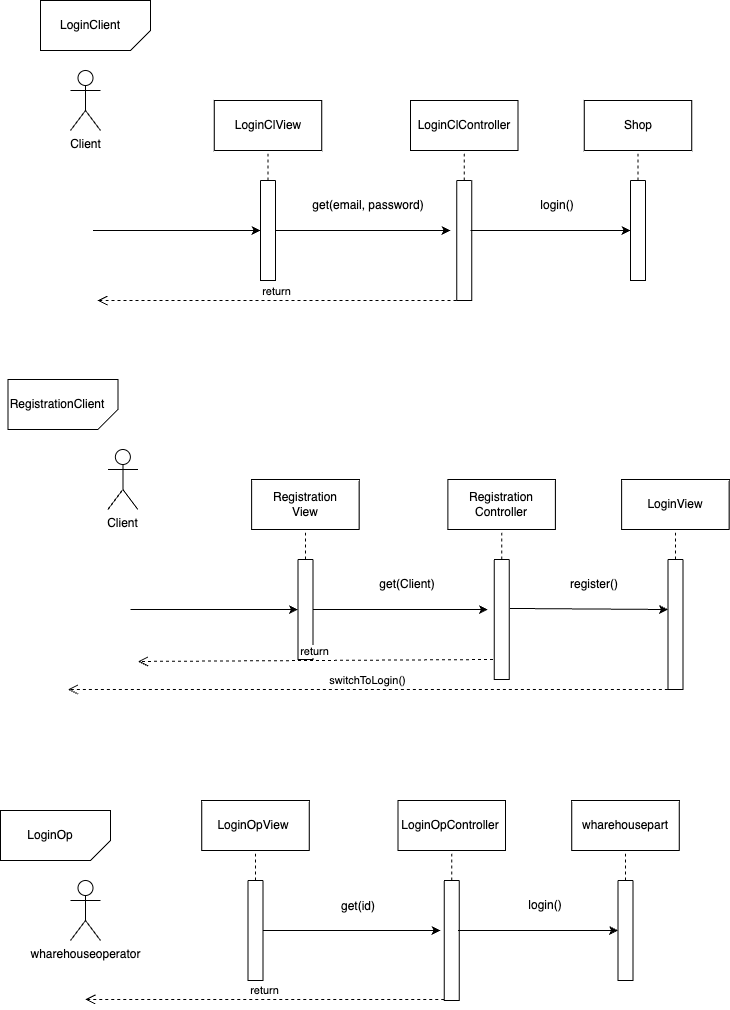

The diagram above was exported from draw.io. Its source (the exported page's mxGraphModel, read from the mxfile embedded in the PNG):
<mxGraphModel dx="1194" dy="727" grid="1" gridSize="10" guides="1" tooltips="1" connect="1" arrows="1" fold="1" page="1" pageScale="1" pageWidth="827" pageHeight="1169" math="0" shadow="0">
  <root>
    <mxCell id="0" />
    <mxCell id="1" parent="0" />
    <mxCell id="FQl5EcfN14FbuCEhjCcd-5" value="" style="verticalLabelPosition=bottom;verticalAlign=top;html=1;shape=card;whiteSpace=wrap;size=20;arcSize=12;direction=west;" parent="1" vertex="1">
      <mxGeometry x="50" y="50" width="110" height="50" as="geometry" />
    </mxCell>
    <mxCell id="FQl5EcfN14FbuCEhjCcd-9" value="LoginClient" style="text;html=1;strokeColor=none;fillColor=none;align=center;verticalAlign=middle;whiteSpace=wrap;rounded=0;" parent="1" vertex="1">
      <mxGeometry x="70" y="60" width="60" height="30" as="geometry" />
    </mxCell>
    <mxCell id="FQl5EcfN14FbuCEhjCcd-10" value="Client" style="shape=umlActor;verticalLabelPosition=bottom;verticalAlign=top;html=1;outlineConnect=0;" parent="1" vertex="1">
      <mxGeometry x="80" y="120" width="30" height="60" as="geometry" />
    </mxCell>
    <mxCell id="FQl5EcfN14FbuCEhjCcd-13" value="" style="endArrow=classic;html=1;rounded=0;exitX=1;exitY=0.25;exitDx=0;exitDy=0;entryX=0;entryY=0.5;entryDx=0;entryDy=0;" parent="1" target="FQl5EcfN14FbuCEhjCcd-14" edge="1">
      <mxGeometry width="50" height="50" relative="1" as="geometry">
        <mxPoint x="102.5" y="280" as="sourcePoint" />
        <mxPoint x="270" y="240" as="targetPoint" />
      </mxGeometry>
    </mxCell>
    <mxCell id="FQl5EcfN14FbuCEhjCcd-14" value="" style="swimlane;startSize=0;" parent="1" vertex="1">
      <mxGeometry x="270" y="230" width="15" height="100" as="geometry" />
    </mxCell>
    <mxCell id="FQl5EcfN14FbuCEhjCcd-15" value="" style="rounded=0;whiteSpace=wrap;html=1;" parent="1" vertex="1">
      <mxGeometry x="223.75" y="150" width="107.5" height="50" as="geometry" />
    </mxCell>
    <mxCell id="FQl5EcfN14FbuCEhjCcd-16" value="LoginClView" style="text;html=1;strokeColor=none;fillColor=none;align=center;verticalAlign=middle;whiteSpace=wrap;rounded=0;" parent="1" vertex="1">
      <mxGeometry x="237.5" y="160" width="80" height="30" as="geometry" />
    </mxCell>
    <mxCell id="FQl5EcfN14FbuCEhjCcd-17" value="" style="endArrow=none;dashed=1;html=1;rounded=0;entryX=0.5;entryY=1;entryDx=0;entryDy=0;exitX=0.5;exitY=0;exitDx=0;exitDy=0;" parent="1" source="FQl5EcfN14FbuCEhjCcd-14" target="FQl5EcfN14FbuCEhjCcd-15" edge="1">
      <mxGeometry width="50" height="50" relative="1" as="geometry">
        <mxPoint x="320" y="290" as="sourcePoint" />
        <mxPoint x="370" y="240" as="targetPoint" />
      </mxGeometry>
    </mxCell>
    <mxCell id="FQl5EcfN14FbuCEhjCcd-18" value="" style="swimlane;startSize=0;" parent="1" vertex="1">
      <mxGeometry x="466.25" y="230" width="15" height="120" as="geometry" />
    </mxCell>
    <mxCell id="FQl5EcfN14FbuCEhjCcd-19" value="" style="rounded=0;whiteSpace=wrap;html=1;" parent="1" vertex="1">
      <mxGeometry x="420" y="150" width="107.5" height="50" as="geometry" />
    </mxCell>
    <mxCell id="FQl5EcfN14FbuCEhjCcd-20" value="LoginClController" style="text;html=1;strokeColor=none;fillColor=none;align=center;verticalAlign=middle;whiteSpace=wrap;rounded=0;" parent="1" vertex="1">
      <mxGeometry x="433.75" y="160" width="80" height="30" as="geometry" />
    </mxCell>
    <mxCell id="FQl5EcfN14FbuCEhjCcd-21" value="" style="endArrow=none;dashed=1;html=1;rounded=0;entryX=0.5;entryY=1;entryDx=0;entryDy=0;exitX=0.5;exitY=0;exitDx=0;exitDy=0;" parent="1" source="FQl5EcfN14FbuCEhjCcd-18" target="FQl5EcfN14FbuCEhjCcd-19" edge="1">
      <mxGeometry width="50" height="50" relative="1" as="geometry">
        <mxPoint x="516.25" y="290" as="sourcePoint" />
        <mxPoint x="566.25" y="240" as="targetPoint" />
      </mxGeometry>
    </mxCell>
    <mxCell id="FQl5EcfN14FbuCEhjCcd-23" value="" style="endArrow=classic;html=1;rounded=0;exitX=1;exitY=0.5;exitDx=0;exitDy=0;" parent="1" source="FQl5EcfN14FbuCEhjCcd-14" edge="1">
      <mxGeometry width="50" height="50" relative="1" as="geometry">
        <mxPoint x="320" y="290" as="sourcePoint" />
        <mxPoint x="460" y="280" as="targetPoint" />
      </mxGeometry>
    </mxCell>
    <mxCell id="FQl5EcfN14FbuCEhjCcd-24" value="get(email, password)" style="text;html=1;strokeColor=none;fillColor=none;align=center;verticalAlign=middle;whiteSpace=wrap;rounded=0;" parent="1" vertex="1">
      <mxGeometry x="298" y="240" width="160" height="30" as="geometry" />
    </mxCell>
    <mxCell id="FQl5EcfN14FbuCEhjCcd-25" value="" style="swimlane;startSize=0;" parent="1" vertex="1">
      <mxGeometry x="640" y="230" width="15" height="100" as="geometry" />
    </mxCell>
    <mxCell id="FQl5EcfN14FbuCEhjCcd-26" value="Shop" style="rounded=0;whiteSpace=wrap;html=1;" parent="1" vertex="1">
      <mxGeometry x="593.75" y="150" width="107.5" height="50" as="geometry" />
    </mxCell>
    <mxCell id="FQl5EcfN14FbuCEhjCcd-29" value="" style="endArrow=classic;html=1;rounded=0;exitX=0.917;exitY=0.417;exitDx=0;exitDy=0;exitPerimeter=0;" parent="1" edge="1" source="FQl5EcfN14FbuCEhjCcd-18">
      <mxGeometry width="50" height="50" relative="1" as="geometry">
        <mxPoint x="490" y="280" as="sourcePoint" />
        <mxPoint x="640" y="280" as="targetPoint" />
      </mxGeometry>
    </mxCell>
    <mxCell id="FQl5EcfN14FbuCEhjCcd-30" value="login()" style="text;html=1;strokeColor=none;fillColor=none;align=center;verticalAlign=middle;whiteSpace=wrap;rounded=0;" parent="1" vertex="1">
      <mxGeometry x="520" y="240" width="93.75" height="30" as="geometry" />
    </mxCell>
    <mxCell id="FQl5EcfN14FbuCEhjCcd-31" value="" style="endArrow=none;dashed=1;html=1;rounded=0;entryX=0.5;entryY=1;entryDx=0;entryDy=0;exitX=0.5;exitY=0;exitDx=0;exitDy=0;" parent="1" source="FQl5EcfN14FbuCEhjCcd-25" target="FQl5EcfN14FbuCEhjCcd-26" edge="1">
      <mxGeometry width="50" height="50" relative="1" as="geometry">
        <mxPoint x="320" y="290" as="sourcePoint" />
        <mxPoint x="370" y="240" as="targetPoint" />
      </mxGeometry>
    </mxCell>
    <mxCell id="FQl5EcfN14FbuCEhjCcd-34" value="" style="verticalLabelPosition=bottom;verticalAlign=top;html=1;shape=card;whiteSpace=wrap;size=20;arcSize=12;direction=west;" parent="1" vertex="1">
      <mxGeometry x="17.380000000000003" y="429" width="110" height="50" as="geometry" />
    </mxCell>
    <mxCell id="FQl5EcfN14FbuCEhjCcd-35" value="RegistrationClient" style="text;html=1;strokeColor=none;fillColor=none;align=center;verticalAlign=middle;whiteSpace=wrap;rounded=0;" parent="1" vertex="1">
      <mxGeometry x="37.38" y="439" width="60" height="30" as="geometry" />
    </mxCell>
    <mxCell id="FQl5EcfN14FbuCEhjCcd-36" value="Client" style="shape=umlActor;verticalLabelPosition=bottom;verticalAlign=top;html=1;outlineConnect=0;" parent="1" vertex="1">
      <mxGeometry x="117.38" y="499" width="30" height="60" as="geometry" />
    </mxCell>
    <mxCell id="FQl5EcfN14FbuCEhjCcd-37" value="" style="endArrow=classic;html=1;rounded=0;exitX=1;exitY=0.25;exitDx=0;exitDy=0;entryX=0;entryY=0.5;entryDx=0;entryDy=0;" parent="1" target="FQl5EcfN14FbuCEhjCcd-38" edge="1">
      <mxGeometry width="50" height="50" relative="1" as="geometry">
        <mxPoint x="139.88" y="659" as="sourcePoint" />
        <mxPoint x="307.38" y="619" as="targetPoint" />
      </mxGeometry>
    </mxCell>
    <mxCell id="FQl5EcfN14FbuCEhjCcd-38" value="" style="swimlane;startSize=0;" parent="1" vertex="1">
      <mxGeometry x="307.38" y="609" width="15" height="100" as="geometry" />
    </mxCell>
    <mxCell id="FQl5EcfN14FbuCEhjCcd-39" value="" style="rounded=0;whiteSpace=wrap;html=1;" parent="1" vertex="1">
      <mxGeometry x="261.13" y="529" width="107.5" height="50" as="geometry" />
    </mxCell>
    <mxCell id="FQl5EcfN14FbuCEhjCcd-40" value="Registration View" style="text;html=1;strokeColor=none;fillColor=none;align=center;verticalAlign=middle;whiteSpace=wrap;rounded=0;" parent="1" vertex="1">
      <mxGeometry x="274.88" y="539" width="80" height="30" as="geometry" />
    </mxCell>
    <mxCell id="FQl5EcfN14FbuCEhjCcd-41" value="" style="endArrow=none;dashed=1;html=1;rounded=0;entryX=0.5;entryY=1;entryDx=0;entryDy=0;exitX=0.5;exitY=0;exitDx=0;exitDy=0;" parent="1" source="FQl5EcfN14FbuCEhjCcd-38" target="FQl5EcfN14FbuCEhjCcd-39" edge="1">
      <mxGeometry width="50" height="50" relative="1" as="geometry">
        <mxPoint x="357.38" y="669" as="sourcePoint" />
        <mxPoint x="407.38" y="619" as="targetPoint" />
      </mxGeometry>
    </mxCell>
    <mxCell id="FQl5EcfN14FbuCEhjCcd-42" value="" style="swimlane;startSize=0;" parent="1" vertex="1">
      <mxGeometry x="503.63" y="609" width="15" height="120" as="geometry" />
    </mxCell>
    <mxCell id="FQl5EcfN14FbuCEhjCcd-43" value="" style="rounded=0;whiteSpace=wrap;html=1;" parent="1" vertex="1">
      <mxGeometry x="457.38" y="529" width="107.5" height="50" as="geometry" />
    </mxCell>
    <mxCell id="FQl5EcfN14FbuCEhjCcd-44" value="Registration Controller" style="text;html=1;strokeColor=none;fillColor=none;align=center;verticalAlign=middle;whiteSpace=wrap;rounded=0;" parent="1" vertex="1">
      <mxGeometry x="471.13" y="539" width="80" height="30" as="geometry" />
    </mxCell>
    <mxCell id="FQl5EcfN14FbuCEhjCcd-45" value="" style="endArrow=none;dashed=1;html=1;rounded=0;entryX=0.5;entryY=1;entryDx=0;entryDy=0;exitX=0.5;exitY=0;exitDx=0;exitDy=0;" parent="1" source="FQl5EcfN14FbuCEhjCcd-42" target="FQl5EcfN14FbuCEhjCcd-43" edge="1">
      <mxGeometry width="50" height="50" relative="1" as="geometry">
        <mxPoint x="553.63" y="669" as="sourcePoint" />
        <mxPoint x="603.63" y="619" as="targetPoint" />
      </mxGeometry>
    </mxCell>
    <mxCell id="FQl5EcfN14FbuCEhjCcd-47" value="" style="endArrow=classic;html=1;rounded=0;exitX=1;exitY=0.5;exitDx=0;exitDy=0;" parent="1" source="FQl5EcfN14FbuCEhjCcd-38" edge="1">
      <mxGeometry width="50" height="50" relative="1" as="geometry">
        <mxPoint x="357.38" y="669" as="sourcePoint" />
        <mxPoint x="497.38" y="659" as="targetPoint" />
      </mxGeometry>
    </mxCell>
    <mxCell id="FQl5EcfN14FbuCEhjCcd-48" value="get(Client)" style="text;html=1;strokeColor=none;fillColor=none;align=center;verticalAlign=middle;whiteSpace=wrap;rounded=0;" parent="1" vertex="1">
      <mxGeometry x="337.38" y="619" width="160" height="30" as="geometry" />
    </mxCell>
    <mxCell id="FQl5EcfN14FbuCEhjCcd-49" value="" style="swimlane;startSize=0;" parent="1" vertex="1">
      <mxGeometry x="677.38" y="609" width="15" height="130" as="geometry" />
    </mxCell>
    <mxCell id="FQl5EcfN14FbuCEhjCcd-50" value="LoginView" style="rounded=0;whiteSpace=wrap;html=1;" parent="1" vertex="1">
      <mxGeometry x="631.13" y="529" width="107.5" height="50" as="geometry" />
    </mxCell>
    <mxCell id="FQl5EcfN14FbuCEhjCcd-52" value="" style="endArrow=classic;html=1;rounded=0;exitX=1.05;exitY=0.408;exitDx=0;exitDy=0;exitPerimeter=0;" parent="1" edge="1" source="FQl5EcfN14FbuCEhjCcd-42">
      <mxGeometry width="50" height="50" relative="1" as="geometry">
        <mxPoint x="527.38" y="659" as="sourcePoint" />
        <mxPoint x="677.38" y="659" as="targetPoint" />
      </mxGeometry>
    </mxCell>
    <mxCell id="FQl5EcfN14FbuCEhjCcd-53" value="register()" style="text;html=1;strokeColor=none;fillColor=none;align=center;verticalAlign=middle;whiteSpace=wrap;rounded=0;" parent="1" vertex="1">
      <mxGeometry x="557.38" y="619" width="93.75" height="30" as="geometry" />
    </mxCell>
    <mxCell id="FQl5EcfN14FbuCEhjCcd-54" value="" style="endArrow=none;dashed=1;html=1;rounded=0;entryX=0.5;entryY=1;entryDx=0;entryDy=0;exitX=0.5;exitY=0;exitDx=0;exitDy=0;" parent="1" source="FQl5EcfN14FbuCEhjCcd-49" target="FQl5EcfN14FbuCEhjCcd-50" edge="1">
      <mxGeometry width="50" height="50" relative="1" as="geometry">
        <mxPoint x="357.38" y="669" as="sourcePoint" />
        <mxPoint x="407.38" y="619" as="targetPoint" />
      </mxGeometry>
    </mxCell>
    <mxCell id="FQl5EcfN14FbuCEhjCcd-62" value="return" style="html=1;verticalAlign=bottom;endArrow=open;dashed=1;endSize=8;curved=0;rounded=0;exitX=-0.083;exitY=0.817;exitDx=0;exitDy=0;exitPerimeter=0;" parent="1" edge="1">
      <mxGeometry relative="1" as="geometry">
        <mxPoint x="502.3850000000002" y="709" as="sourcePoint" />
        <mxPoint x="147.38" y="710.96" as="targetPoint" />
        <Array as="points" />
      </mxGeometry>
    </mxCell>
    <mxCell id="FQl5EcfN14FbuCEhjCcd-63" value="return" style="html=1;verticalAlign=bottom;endArrow=open;dashed=1;endSize=8;curved=0;rounded=0;entryX=1.376;entryY=0.616;entryDx=0;entryDy=0;entryPerimeter=0;" parent="1" edge="1">
      <mxGeometry relative="1" as="geometry">
        <mxPoint x="466" y="350" as="sourcePoint" />
        <mxPoint x="107" y="350" as="targetPoint" />
      </mxGeometry>
    </mxCell>
    <mxCell id="Ne7tZ2fbfXYQx846pL3S-3" value="switchToLogin()" style="html=1;verticalAlign=bottom;endArrow=open;dashed=1;endSize=8;curved=0;rounded=0;exitX=0;exitY=1;exitDx=0;exitDy=0;" edge="1" parent="1" source="FQl5EcfN14FbuCEhjCcd-49">
      <mxGeometry relative="1" as="geometry">
        <mxPoint x="677.38" y="759" as="sourcePoint" />
        <mxPoint x="77.38" y="739" as="targetPoint" />
      </mxGeometry>
    </mxCell>
    <mxCell id="Ne7tZ2fbfXYQx846pL3S-25" value="wharehouseoperator" style="shape=umlActor;verticalLabelPosition=bottom;verticalAlign=top;html=1;" vertex="1" parent="1">
      <mxGeometry x="80" y="930" width="30" height="60" as="geometry" />
    </mxCell>
    <mxCell id="Ne7tZ2fbfXYQx846pL3S-26" value="" style="verticalLabelPosition=bottom;verticalAlign=top;html=1;shape=card;whiteSpace=wrap;size=20;arcSize=12;direction=west;" vertex="1" parent="1">
      <mxGeometry x="10" y="860" width="110" height="50" as="geometry" />
    </mxCell>
    <mxCell id="Ne7tZ2fbfXYQx846pL3S-27" value="LoginOp" style="text;html=1;strokeColor=none;fillColor=none;align=center;verticalAlign=middle;whiteSpace=wrap;rounded=0;" vertex="1" parent="1">
      <mxGeometry x="30" y="870" width="60" height="30" as="geometry" />
    </mxCell>
    <mxCell id="Ne7tZ2fbfXYQx846pL3S-28" value="" style="swimlane;startSize=0;" vertex="1" parent="1">
      <mxGeometry x="257.5" y="930" width="15" height="100" as="geometry" />
    </mxCell>
    <mxCell id="Ne7tZ2fbfXYQx846pL3S-29" value="" style="rounded=0;whiteSpace=wrap;html=1;" vertex="1" parent="1">
      <mxGeometry x="211.25" y="850" width="107.5" height="50" as="geometry" />
    </mxCell>
    <mxCell id="Ne7tZ2fbfXYQx846pL3S-30" value="LoginOpView" style="text;html=1;strokeColor=none;fillColor=none;align=center;verticalAlign=middle;whiteSpace=wrap;rounded=0;" vertex="1" parent="1">
      <mxGeometry x="223" y="860" width="80" height="30" as="geometry" />
    </mxCell>
    <mxCell id="Ne7tZ2fbfXYQx846pL3S-31" value="" style="endArrow=none;dashed=1;html=1;rounded=0;entryX=0.5;entryY=1;entryDx=0;entryDy=0;exitX=0.5;exitY=0;exitDx=0;exitDy=0;" edge="1" parent="1" source="Ne7tZ2fbfXYQx846pL3S-28" target="Ne7tZ2fbfXYQx846pL3S-29">
      <mxGeometry width="50" height="50" relative="1" as="geometry">
        <mxPoint x="307.5" y="990" as="sourcePoint" />
        <mxPoint x="357.5" y="940" as="targetPoint" />
      </mxGeometry>
    </mxCell>
    <mxCell id="Ne7tZ2fbfXYQx846pL3S-32" value="" style="swimlane;startSize=0;" vertex="1" parent="1">
      <mxGeometry x="453.75" y="930" width="15" height="120" as="geometry" />
    </mxCell>
    <mxCell id="Ne7tZ2fbfXYQx846pL3S-33" value="" style="rounded=0;whiteSpace=wrap;html=1;" vertex="1" parent="1">
      <mxGeometry x="407.5" y="850" width="107.5" height="50" as="geometry" />
    </mxCell>
    <mxCell id="Ne7tZ2fbfXYQx846pL3S-34" value="LoginOpController" style="text;html=1;strokeColor=none;fillColor=none;align=center;verticalAlign=middle;whiteSpace=wrap;rounded=0;" vertex="1" parent="1">
      <mxGeometry x="420.25" y="860" width="80" height="30" as="geometry" />
    </mxCell>
    <mxCell id="Ne7tZ2fbfXYQx846pL3S-35" value="" style="endArrow=none;dashed=1;html=1;rounded=0;entryX=0.5;entryY=1;entryDx=0;entryDy=0;exitX=0.5;exitY=0;exitDx=0;exitDy=0;" edge="1" parent="1" source="Ne7tZ2fbfXYQx846pL3S-32" target="Ne7tZ2fbfXYQx846pL3S-33">
      <mxGeometry width="50" height="50" relative="1" as="geometry">
        <mxPoint x="503.75" y="990" as="sourcePoint" />
        <mxPoint x="553.75" y="940" as="targetPoint" />
      </mxGeometry>
    </mxCell>
    <mxCell id="Ne7tZ2fbfXYQx846pL3S-36" value="" style="endArrow=classic;html=1;rounded=0;exitX=1;exitY=0.5;exitDx=0;exitDy=0;" edge="1" parent="1" source="Ne7tZ2fbfXYQx846pL3S-28">
      <mxGeometry width="50" height="50" relative="1" as="geometry">
        <mxPoint x="307.5" y="990" as="sourcePoint" />
        <mxPoint x="450" y="980" as="targetPoint" />
      </mxGeometry>
    </mxCell>
    <mxCell id="Ne7tZ2fbfXYQx846pL3S-37" value="get(id)" style="text;html=1;strokeColor=none;fillColor=none;align=center;verticalAlign=middle;whiteSpace=wrap;rounded=0;" vertex="1" parent="1">
      <mxGeometry x="287.5" y="941" width="160" height="30" as="geometry" />
    </mxCell>
    <mxCell id="Ne7tZ2fbfXYQx846pL3S-38" value="" style="swimlane;startSize=0;" vertex="1" parent="1">
      <mxGeometry x="627.5" y="930" width="15" height="100" as="geometry" />
    </mxCell>
    <mxCell id="Ne7tZ2fbfXYQx846pL3S-39" value="wharehousepart" style="rounded=0;whiteSpace=wrap;html=1;" vertex="1" parent="1">
      <mxGeometry x="581.25" y="850" width="107.5" height="50" as="geometry" />
    </mxCell>
    <mxCell id="Ne7tZ2fbfXYQx846pL3S-40" value="" style="endArrow=classic;html=1;rounded=0;exitX=0.917;exitY=0.417;exitDx=0;exitDy=0;exitPerimeter=0;" edge="1" parent="1" source="Ne7tZ2fbfXYQx846pL3S-32">
      <mxGeometry width="50" height="50" relative="1" as="geometry">
        <mxPoint x="477.5" y="980" as="sourcePoint" />
        <mxPoint x="627.5" y="980" as="targetPoint" />
      </mxGeometry>
    </mxCell>
    <mxCell id="Ne7tZ2fbfXYQx846pL3S-41" value="login()" style="text;html=1;strokeColor=none;fillColor=none;align=center;verticalAlign=middle;whiteSpace=wrap;rounded=0;" vertex="1" parent="1">
      <mxGeometry x="507.5" y="940" width="93.75" height="30" as="geometry" />
    </mxCell>
    <mxCell id="Ne7tZ2fbfXYQx846pL3S-42" value="" style="endArrow=none;dashed=1;html=1;rounded=0;entryX=0.5;entryY=1;entryDx=0;entryDy=0;exitX=0.5;exitY=0;exitDx=0;exitDy=0;" edge="1" parent="1" source="Ne7tZ2fbfXYQx846pL3S-38" target="Ne7tZ2fbfXYQx846pL3S-39">
      <mxGeometry width="50" height="50" relative="1" as="geometry">
        <mxPoint x="307.5" y="990" as="sourcePoint" />
        <mxPoint x="357.5" y="940" as="targetPoint" />
      </mxGeometry>
    </mxCell>
    <mxCell id="Ne7tZ2fbfXYQx846pL3S-43" value="return" style="html=1;verticalAlign=bottom;endArrow=open;dashed=1;endSize=8;curved=0;rounded=0;entryX=1.376;entryY=0.616;entryDx=0;entryDy=0;entryPerimeter=0;" edge="1" parent="1">
      <mxGeometry relative="1" as="geometry">
        <mxPoint x="453.75" y="1049" as="sourcePoint" />
        <mxPoint x="94.75" y="1049" as="targetPoint" />
        <Array as="points">
          <mxPoint x="297.75" y="1049" />
        </Array>
      </mxGeometry>
    </mxCell>
  </root>
</mxGraphModel>